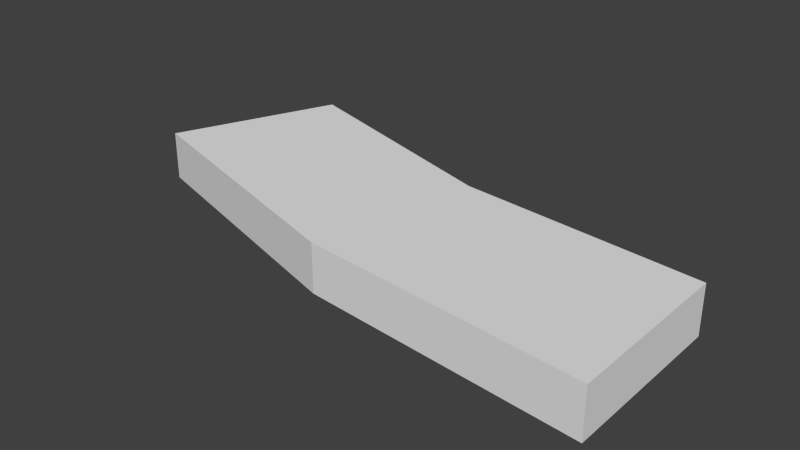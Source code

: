 # Source: platform-little.blend  (saved by Blender 2.75.0; exported with 4.5.12 LTS)
import bpy
from mathutils import Matrix  # noqa: F401  (used for matrix-valued properties, if any)

bpy.ops.wm.read_factory_settings(use_empty=True)
scene = bpy.context.scene
scene.name = 'Scene'

# ---- collections
col_collection_1 = bpy.data.collections.new('Collection 1'); scene.collection.children.link(col_collection_1)

# ---- world
world_world = bpy.data.worlds.new('World'); scene.world = world_world
world_world.color = (0.05088, 0.05088, 0.05088)
world_world.use_sun_shadow = False
world_world.sun_shadow_jitter_overblur = 0.0
world_world.cycles.sampling_method = 'MANUAL'
world_world.cycles.sample_map_resolution = 256

# ---- meshes
me_cylinder = bpy.data.meshes.new('Cylinder')
me_cylinder.from_pydata([(-3.258e-07, -1.0, -1.0), (-0.1951, -0.9808, -1.0), (-0.3827, -0.9239, -1.0), (-0.3361, -0.8115, -1.0), (-0.1714, -0.8615, -1.0), (-2.862e-07, -0.8784, -1.0), (-0.3827, -0.9239, 1.0), (-0.1951, -0.9808, 1.0), (-3.258e-07, -1.0, 1.0), (-2.862e-07, -0.8784, 1.0), (-0.1714, -0.8615, 1.0), (-0.3361, -0.8115, 1.0), (-3.258e-07, -0.8784, -1.0), (-3.258e-07, -0.8784, 1.0), (-0.3362, -0.8122, 1.0), (-0.3362, -0.8122, -1.0), (-0.3826, -0.9239, 1.0), (-0.3826, -0.9239, -1.0), (-0.3362, -0.8115, -1.0), (-0.3362, -0.8115, 1.0)], [], [(19, 16, 7, 8, 9, 10, 11), (0, 8, 7, 1), (17, 16, 6, 2), (4, 3, 11, 10), (5, 4, 10, 9), (8, 0, 12, 13), (2, 6, 14, 15), (3, 18, 19, 11), (5, 0, 1, 17, 18, 3, 4), (1, 7, 16, 17)])
me_cylinder.use_remesh_preserve_volume = False
me_cylinder.use_remesh_preserve_attributes = False
me_cylinder.use_mirror_vertex_groups = False
me_cylinder.update()

# ---- objects
ob_cylinder = bpy.data.objects.new('Cylinder', me_cylinder)

# ---- transforms, parenting, visibility, modifiers, constraints
ob_cylinder.location = (0.0, 0.0, 0.0)
ob_cylinder.scale = (7.196, 7.196, 0.1227)
ob_cylinder.lineart.crease_threshold = 0.0

# ---- collection membership
col_collection_1.objects.link(ob_cylinder)

# ---- scene / render settings (as saved in the file)
scene.camera = ob_cylinder
scene.frame_start = 1; scene.frame_end = 250; scene.frame_set(1)
scene.render.engine = 'BLENDER_EEVEE_NEXT'
scene.render.resolution_percentage = 50
scene.render.dither_intensity = 0.0
scene.cycles.use_denoising = False
scene.cycles.samples = 10
scene.cycles.sampling_pattern = 'TABULATED_SOBOL'
scene.cycles.light_sampling_threshold = 0.0
scene.cycles.use_adaptive_sampling = False
scene.cycles.use_light_tree = False
scene.cycles.blur_glossy = 0.0
scene.cycles.pixel_filter_type = 'GAUSSIAN'
scene.cycles.sample_clamp_indirect = 0.0
scene.view_settings.view_transform = 'Standard'
bpy.context.view_layer.update()

# ---- added for rendering (the .blend has no active camera and no usable light): camera, sun
cam_auto = bpy.data.cameras.new('AutoCamera')
cam_auto.lens = 50.0
cam_auto.sensor_width = 36.0
cam_auto.clip_end = 1000.0
ob_auto_camera = bpy.data.objects.new('AutoCamera', cam_auto)
scene.collection.objects.link(ob_auto_camera)
ob_auto_camera.location = (1.47235, -9.93707, 2.27942)
ob_auto_camera.rotation_euler = (1.09748, -7.21219e-08, 0.694738)
scene.camera = ob_auto_camera
light_auto_sun = bpy.data.lights.new('AutoSun', 'SUN')
light_auto_sun.energy = 3.0
light_auto_sun.angle = 0.0523599
ob_auto_sun = bpy.data.objects.new('AutoSun', light_auto_sun)
scene.collection.objects.link(ob_auto_sun)
ob_auto_sun.rotation_euler = (0.872665, 0.174533, 0.523599)
bpy.context.view_layer.update()
